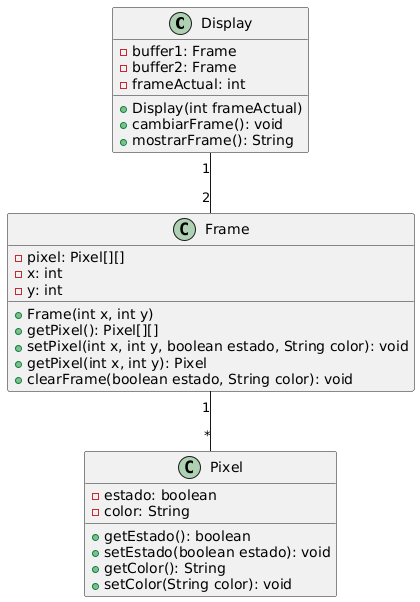

The diagram above was rendered by PlantUML. Its source (embedded in the PNG):
@startuml
class Display {
    - buffer1: Frame
    - buffer2: Frame
    - frameActual: int
    + Display(int frameActual)
    + cambiarFrame(): void
    + mostrarFrame(): String
}

class Frame {
    - pixel: Pixel[][]
    - x: int
    - y: int
    + Frame(int x, int y)
    + getPixel(): Pixel[][]
    + setPixel(int x, int y, boolean estado, String color): void
    + getPixel(int x, int y): Pixel
    + clearFrame(boolean estado, String color): void
}

class Pixel {
    - estado: boolean
    - color: String
    + getEstado(): boolean
    + setEstado(boolean estado): void
    + getColor(): String
    + setColor(String color): void
}

Display "1" -- "2" Frame
Frame "1" -- "*" Pixel
@enduml